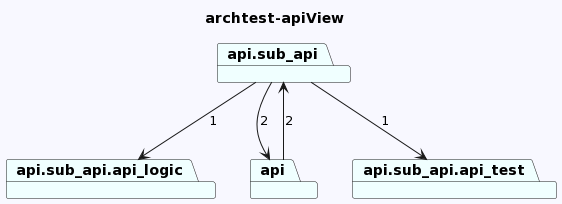

The diagram above was rendered by PlantUML. Its source (embedded in the PNG):
@startuml
skinparam backgroundColor GhostWhite
title archtest-apiView
package "api.sub_api.api_logic" #Azure
package "api.sub_api" #Azure
package "api" #Azure
package "api.sub_api.api_test" #Azure

"api.sub_api"-->"api.sub_api.api_logic"  : 1
"api.sub_api"-->"api.sub_api.api_test"  : 1
"api.sub_api"-->"api"  : 2
"api"-->"api.sub_api"  : 2
@enduml